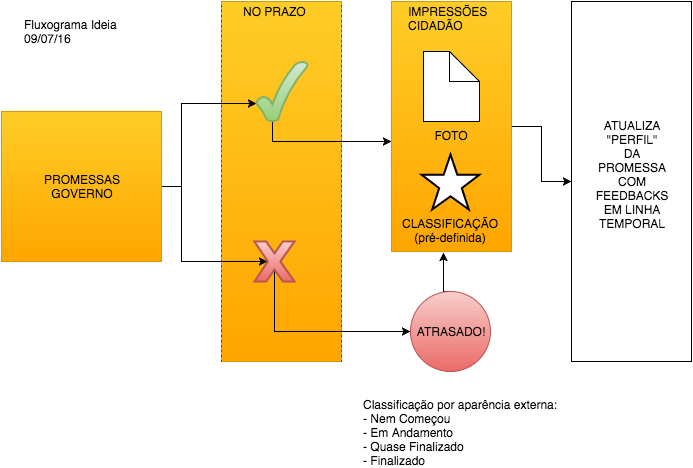

The diagram above was exported from draw.io. Its source (the exported page's mxGraphModel, read from the mxfile embedded in the PNG):
<mxGraphModel dx="919" dy="527" grid="1" gridSize="10" guides="1" tooltips="1" connect="1" arrows="1" fold="1" page="1" pageScale="1" pageWidth="826" pageHeight="1169" background="#ffffff" math="0" shadow="0">
  <root>
    <mxCell id="0" />
    <mxCell id="1" parent="0" />
    <mxCell id="2" value="" style="whiteSpace=wrap;html=1;plain-orange" vertex="1" parent="1">
      <mxGeometry x="310" y="40" width="120" height="360" as="geometry" />
    </mxCell>
    <mxCell id="3" style="edgeStyle=orthogonalEdgeStyle;rounded=0;html=1;exitX=1;exitY=0.5;entryX=0;entryY=0.7;entryPerimeter=0;jettySize=auto;orthogonalLoop=1;" edge="1" source="5" target="7" parent="1">
      <mxGeometry x="250" y="142" as="geometry">
        <Array as="points">
          <mxPoint x="270" y="225" />
          <mxPoint x="270" y="142" />
        </Array>
      </mxGeometry>
    </mxCell>
    <mxCell id="4" style="edgeStyle=orthogonalEdgeStyle;rounded=0;html=1;exitX=1;exitY=0.5;entryX=0.33;entryY=0.5;entryPerimeter=0;jettySize=auto;orthogonalLoop=1;" edge="1" source="5" target="9" parent="1">
      <mxGeometry x="250" y="225" as="geometry">
        <Array as="points">
          <mxPoint x="270" y="225" />
          <mxPoint x="270" y="300" />
        </Array>
      </mxGeometry>
    </mxCell>
    <mxCell id="5" value="PROMESSAS&lt;div&gt;GOVERNO&lt;/div&gt;" style="whiteSpace=wrap;html=1;plain-orange" vertex="1" parent="1">
      <mxGeometry x="90" y="150" width="160" height="150" as="geometry" />
    </mxCell>
    <mxCell id="6" style="edgeStyle=orthogonalEdgeStyle;rounded=0;html=1;jettySize=auto;orthogonalLoop=1;exitX=0.32;exitY=0.992;exitPerimeter=0;" edge="1" source="7" target="14" parent="1">
      <mxGeometry x="361" y="160" as="geometry">
        <mxPoint x="364" y="165" as="sourcePoint" />
        <Array as="points">
          <mxPoint x="361" y="180" />
        </Array>
      </mxGeometry>
    </mxCell>
    <mxCell id="7" value="" style="verticalLabelPosition=bottom;verticalAlign=top;html=1;strokeWidth=2;shape=mxgraph.basic.tick;plain-green" vertex="1" parent="1">
      <mxGeometry x="345" y="100" width="51" height="60" as="geometry" />
    </mxCell>
    <mxCell id="8" style="edgeStyle=orthogonalEdgeStyle;rounded=0;html=1;exitX=0.5;exitY=0.71;exitPerimeter=0;jettySize=auto;orthogonalLoop=1;entryX=0;entryY=0.5;" edge="1" source="9" target="19" parent="1">
      <mxGeometry x="363" y="308" as="geometry">
        <mxPoint x="490" y="380" as="targetPoint" />
        <Array as="points">
          <mxPoint x="363" y="370" />
        </Array>
      </mxGeometry>
    </mxCell>
    <mxCell id="9" value="" style="verticalLabelPosition=bottom;verticalAlign=top;html=1;strokeWidth=2;shape=mxgraph.basic.x;plain-red" vertex="1" parent="1">
      <mxGeometry x="343" y="280" width="40" height="40" as="geometry" />
    </mxCell>
    <mxCell id="10" value="NO PRAZO" style="text;html=1;resizable=0;points=[];autosize=1;align=left;verticalAlign=top;spacingTop=-4;" vertex="1" parent="1">
      <mxGeometry x="330" y="41" width="80" height="20" as="geometry" />
    </mxCell>
    <mxCell id="11" value="" style="endArrow=none;html=1;dashed=1;dashPattern=1 4;" edge="1" parent="1">
      <mxGeometry x="310" y="40" width="50" height="50" as="geometry">
        <mxPoint x="310" y="400" as="sourcePoint" />
        <mxPoint x="310" y="40" as="targetPoint" />
      </mxGeometry>
    </mxCell>
    <mxCell id="12" value="" style="endArrow=none;html=1;dashed=1;dashPattern=1 4;" edge="1" parent="1">
      <mxGeometry x="430" y="40" width="50" height="50" as="geometry">
        <mxPoint x="430" y="400" as="sourcePoint" />
        <mxPoint x="430" y="40" as="targetPoint" />
      </mxGeometry>
    </mxCell>
    <mxCell id="13" style="edgeStyle=orthogonalEdgeStyle;rounded=0;html=1;exitX=1;exitY=0.5;entryX=0;entryY=0.5;jettySize=auto;orthogonalLoop=1;" edge="1" source="14" target="21" parent="1">
      <mxGeometry x="600" y="165" as="geometry" />
    </mxCell>
    <mxCell id="14" value="" style="whiteSpace=wrap;html=1;plain-orange" vertex="1" parent="1">
      <mxGeometry x="480" y="40" width="120" height="250" as="geometry" />
    </mxCell>
    <mxCell id="15" value="IMPRESSÕES&lt;div&gt;CIDADÃO&lt;/div&gt;" style="text;html=1;resizable=0;points=[];autosize=1;align=left;verticalAlign=top;spacingTop=-4;" vertex="1" parent="1">
      <mxGeometry x="495" y="41" width="90" height="30" as="geometry" />
    </mxCell>
    <mxCell id="16" value="FOTO" style="shape=note;whiteSpace=wrap;html=1;labelPosition=center;verticalLabelPosition=bottom;align=center;verticalAlign=top;" vertex="1" parent="1">
      <mxGeometry x="512" y="90" width="56" height="70" as="geometry" />
    </mxCell>
    <mxCell id="17" value="CLASSIFICAÇÃO&lt;div&gt;(pré-definida)&lt;/div&gt;" style="verticalLabelPosition=bottom;verticalAlign=top;html=1;strokeWidth=2;shape=mxgraph.basic.star" vertex="1" parent="1">
      <mxGeometry x="510" y="193" width="58" height="55" as="geometry" />
    </mxCell>
    <mxCell id="18" style="edgeStyle=orthogonalEdgeStyle;rounded=0;html=1;exitX=0.5;exitY=0;entryX=0.433;entryY=1.004;entryPerimeter=0;jettySize=auto;orthogonalLoop=1;" edge="1" source="19" target="14" parent="1">
      <mxGeometry x="532" y="291" as="geometry" />
    </mxCell>
    <mxCell id="19" value="ATRASADO!" style="ellipse;whiteSpace=wrap;html=1;plain-red" vertex="1" parent="1">
      <mxGeometry x="499" y="330" width="80" height="80" as="geometry" />
    </mxCell>
    <mxCell id="20" value="Classificação por aparência externa:&lt;div&gt;- Nem Começou&lt;/div&gt;&lt;div&gt;- Em Andamento&lt;/div&gt;&lt;div&gt;- Quase Finalizado&lt;/div&gt;&lt;div&gt;- Finalizado&lt;/div&gt;" style="text;html=1;resizable=0;points=[];autosize=1;align=left;verticalAlign=top;spacingTop=-4;" vertex="1" parent="1">
      <mxGeometry x="450" y="434" width="210" height="70" as="geometry" />
    </mxCell>
    <mxCell id="21" value="&lt;div&gt;ATUALIZA&lt;/div&gt;&quot;PERFIL&quot;&lt;div&gt;DA&lt;/div&gt;&lt;div&gt;PROMESSA&lt;br&gt;&lt;div&gt;COM&lt;/div&gt;&lt;div&gt;FEEDBACKS&lt;/div&gt;&lt;div&gt;EM LINHA&lt;/div&gt;&lt;div&gt;TEMPORAL&lt;/div&gt;&lt;div&gt;&lt;br&gt;&lt;/div&gt;&lt;/div&gt;" style="whiteSpace=wrap;html=1;" vertex="1" parent="1">
      <mxGeometry x="660" y="40" width="120" height="360" as="geometry" />
    </mxCell>
    <mxCell id="22" value="Fluxograma Ideia&lt;div&gt;09/07/16&lt;/div&gt;" style="text;html=1;resizable=0;points=[];autosize=1;align=left;verticalAlign=top;spacingTop=-4;" vertex="1" parent="1">
      <mxGeometry x="111" y="54" width="110" height="30" as="geometry" />
    </mxCell>
  </root>
</mxGraphModel>